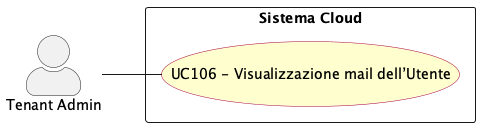

The diagram above was rendered by PlantUML. Its source (embedded in the PNG):
@startuml visualizzazione_mail_utente
left to right direction
skinparam actorStyle awesome
skinparam usecase {
  BackgroundColor #FEFECE
  BorderColor #A80036
}

actor "Tenant Admin" as tenant_adm

rectangle "Sistema Cloud" {
  usecase "UC106 - Visualizzazione mail dell’Utente" as UC106
}

tenant_adm -- UC106


@enduml